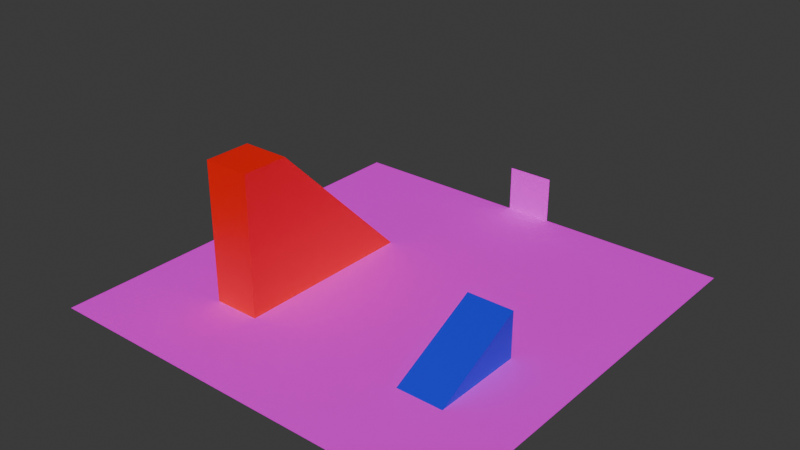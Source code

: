 # Source: Stage.blend  (saved by Blender 5.1.30; exported with 4.5.12 LTS)
import bpy
from mathutils import Matrix  # noqa: F401  (used for matrix-valued properties, if any)

bpy.ops.wm.read_factory_settings(use_empty=True)
scene = bpy.context.scene
scene.name = 'Scene'

# ---- collections
col_collection = bpy.data.collections.new('Collection'); scene.collection.children.link(col_collection)

# ---- images (referenced by path relative to the original .blend; pixels are not part of the script)
import os
ASSET_DIR = os.environ.get("B2B_ASSET_DIR", "")  # directory of the original .blend (textures are referenced by path, not embedded)
HERE = os.path.dirname(os.path.abspath(__file__))  # packed textures are extracted next to this script under _unpacked/

def load_image(name, relpath, width, height, colorspace="sRGB"):
    """Load a texture the original file referenced (path relative to the .blend, or extracted next to this script)."""
    p = next((c for c in (os.path.join(HERE, relpath), os.path.join(ASSET_DIR, relpath)) if relpath and os.path.exists(c)), "")
    if p:
        img = bpy.data.images.load(p, check_existing=True)
        img.name = name
    else:  # same state as the original file: an image datablock whose file is absent (Cycles renders it pink)
        img = bpy.data.images.new(name, width, height)
        img.source = "FILE"
        img.filepath = "//" + (relpath or name)
    img.colorspace_settings.name = colorspace
    return img
img_gravel_png = load_image('gravel.png', 'gravel.png', 1024, 1024, 'sRGB')
img_deldel_png = load_image('deldel.png', 'deldel.png', 1024, 1024, 'sRGB')

# ---- materials (node trees are filled in below, after node groups)
mat_001 = bpy.data.materials.new('マテリアル.001')
mat_002 = bpy.data.materials.new('マテリアル.002')
mat_003 = bpy.data.materials.new('マテリアル.003')
mat_004 = bpy.data.materials.new('マテリアル.004')
mat_006 = bpy.data.materials.new('マテリアル.006')
mat_005 = bpy.data.materials.new('マテリアル.005')
mat_x = bpy.data.materials.new('マテリアル')

# ---- material node trees
mat_001.use_nodes = True; mat_001.node_tree.nodes.clear()
_N = mat_001.node_tree.nodes; _L = mat_001.node_tree.links
n0 = _N.new('ShaderNodeBsdfPrincipled'); n0.name = 'プリンシプルBSDF'; n0.location = (-200, 100)
n0.inputs[1].default_value = 1.0
n0.inputs[2].default_value = 1.0
n0.inputs[3].default_value = 1.0
n1 = _N.new('ShaderNodeOutputMaterial'); n1.name = 'マテリアル出力'; n1.location = (200, 100)
n2 = _N.new('ShaderNodeTexImage'); n2.name = '画像テクスチャ'; n2.location = (-490, 71)
n2.image = img_gravel_png
_L.new(n0.outputs[0], n1.inputs[0])
_L.new(n2.outputs[0], n0.inputs[0])
n1.is_active_output = True
mat_002.use_nodes = True; mat_002.node_tree.nodes.clear()
_N = mat_002.node_tree.nodes; _L = mat_002.node_tree.links
n0 = _N.new('ShaderNodeBsdfPrincipled'); n0.name = 'プリンシプルBSDF'; n0.location = (-200, 100)
n1 = _N.new('ShaderNodeOutputMaterial'); n1.name = 'マテリアル出力'; n1.location = (200, 100)
n2 = _N.new('ShaderNodeTexImage'); n2.name = '画像テクスチャ'; n2.location = (-490, 71)
n2.image = img_deldel_png
_L.new(n0.outputs[0], n1.inputs[0])
_L.new(n2.outputs[0], n0.inputs[0])
n1.is_active_output = True
mat_003.use_nodes = True; mat_003.node_tree.nodes.clear()
_N = mat_003.node_tree.nodes; _L = mat_003.node_tree.links
n0 = _N.new('ShaderNodeBsdfPrincipled'); n0.name = 'プリンシプルBSDF'; n0.location = (-200, 100)
n0.inputs[0].default_value = (0.003501, 0.01542, 0.7874, 1.0)
n1 = _N.new('ShaderNodeOutputMaterial'); n1.name = 'マテリアル出力'; n1.location = (200, 100)
_L.new(n0.outputs[0], n1.inputs[0])
n1.is_active_output = True
mat_004.use_nodes = True; mat_004.node_tree.nodes.clear()
_N = mat_004.node_tree.nodes; _L = mat_004.node_tree.links
n0 = _N.new('ShaderNodeBsdfPrincipled'); n0.name = 'プリンシプルBSDF'; n0.location = (-200, 100)
n0.inputs[0].default_value = (1.0, 0.0, 0.0, 1.0)
n1 = _N.new('ShaderNodeOutputMaterial'); n1.name = 'マテリアル出力'; n1.location = (200, 100)
_L.new(n0.outputs[0], n1.inputs[0])
n1.is_active_output = True
mat_006.use_nodes = True; mat_006.node_tree.nodes.clear()
_N = mat_006.node_tree.nodes; _L = mat_006.node_tree.links
n0 = _N.new('ShaderNodeBsdfPrincipled'); n0.name = 'プリンシプルBSDF'; n0.location = (-200, 100)
n0.inputs[0].default_value = (1.0, 0.0, 0.0, 1.0)
n1 = _N.new('ShaderNodeOutputMaterial'); n1.name = 'マテリアル出力'; n1.location = (200, 100)
_L.new(n0.outputs[0], n1.inputs[0])
n1.is_active_output = True
mat_005.use_nodes = True; mat_005.node_tree.nodes.clear()
_N = mat_005.node_tree.nodes; _L = mat_005.node_tree.links
n0 = _N.new('ShaderNodeBsdfPrincipled'); n0.name = 'プリンシプルBSDF'; n0.location = (-200, 100)
n0.inputs[0].default_value = (1.0, 0.0, 0.0, 1.0)
n1 = _N.new('ShaderNodeOutputMaterial'); n1.name = 'マテリアル出力'; n1.location = (200, 100)
_L.new(n0.outputs[0], n1.inputs[0])
n1.is_active_output = True
mat_x.use_nodes = True; mat_x.node_tree.nodes.clear()
_N = mat_x.node_tree.nodes; _L = mat_x.node_tree.links
n0 = _N.new('ShaderNodeBsdfPrincipled'); n0.name = 'プリンシプルBSDF'; n0.location = (-200, 100)
n0.inputs[0].default_value = (1.0, 0.0, 0.0, 1.0)
n1 = _N.new('ShaderNodeOutputMaterial'); n1.name = 'マテリアル出力'; n1.location = (200, 100)
_L.new(n0.outputs[0], n1.inputs[0])
n1.is_active_output = True

# ---- world
world_world = bpy.data.worlds.new('World'); scene.world = world_world
world_world.use_nodes = True; world_world.node_tree.nodes.clear()
_N = world_world.node_tree.nodes; _L = world_world.node_tree.links
n0 = _N.new('ShaderNodeOutputWorld'); n0.name = 'World Output'; n0.location = (200, 100)
n1 = _N.new('ShaderNodeBackground'); n1.name = 'Background'; n1.location = (-200, 100)
n1.inputs[0].default_value = (0.05088, 0.05088, 0.05088, 1.0)
_L.new(n1.outputs[0], n0.inputs[0])
n0.is_active_output = True
world_world.color = (0.05088, 0.05088, 0.05088)
world_world.sun_shadow_jitter_overblur = 0.0

# ---- meshes
me_001 = bpy.data.meshes.new('平面.001')
me_001.from_pydata([(1.0, -1.0, 0.0), (3.0, -1.0, 0.0), (1.0, 1.0, 0.0), (3.0, 1.0, 0.0), (-1.0, -1.0, 0.0), (1.0, -1.0, 0.0), (-1.0, 1.0, 0.0), (1.0, 1.0, 0.0), (1.0, 1.0, 0.0), (3.0, 1.0, 0.0), (1.0, 3.0, 0.0), (3.0, 3.0, 0.0), (-1.0, 1.0, 0.0), (1.0, 1.0, 0.0), (-1.0, 3.0, 0.0), (1.0, 3.0, 0.0), (1.0, -3.0, 0.0), (3.0, -3.0, 0.0), (1.0, -1.0, 0.0), (3.0, -1.0, 0.0), (-1.0, -3.0, 0.0), (1.0, -3.0, 0.0), (-1.0, -1.0, 0.0), (1.0, -1.0, 0.0), (-3.0, -3.0, 0.0), (-1.0, -3.0, 0.0), (-3.0, -1.0, 0.0), (-1.0, -1.0, 0.0), (-3.0, 1.0, 0.0), (-1.0, 1.0, 0.0), (-3.0, 3.0, 0.0), (-1.0, 3.0, 0.0), (-3.0, -1.0, 0.0), (-1.0, -1.0, 0.0), (-3.0, 1.0, 0.0), (-1.0, 1.0, 0.0), (-5.0, -1.0, 0.0), (-3.0, -1.0, 0.0), (-5.0, 1.0, 0.0), (-3.0, 1.0, 0.0), (-7.0, -1.0, 0.0), (-5.0, -1.0, 0.0), (-7.0, 1.0, 0.0), (-5.0, 1.0, 0.0), (-5.0, 1.0, 0.0), (-3.0, 1.0, 0.0), (-5.0, 3.0, 0.0), (-3.0, 3.0, 0.0), (-7.0, 1.0, 0.0), (-5.0, 1.0, 0.0), (-7.0, 3.0, 0.0), (-5.0, 3.0, 0.0), (-5.0, -3.0, 0.0), (-3.0, -3.0, 0.0), (-5.0, -1.0, 0.0), (-3.0, -1.0, 0.0), (-7.0, -3.0, 0.0), (-5.0, -3.0, 0.0), (-7.0, -1.0, 0.0), (-5.0, -1.0, 0.0), (-9.0, -3.0, 0.0), (-7.0, -3.0, 0.0), (-9.0, -1.0, 0.0), (-7.0, -1.0, 0.0), (-9.0, 1.0, 0.0), (-7.0, 1.0, 0.0), (-9.0, 3.0, 0.0), (-7.0, 3.0, 0.0), (-9.0, -1.0, 0.0), (-7.0, -1.0, 0.0), (-9.0, 1.0, 0.0), (-7.0, 1.0, 0.0), (7.0, -1.0, 0.0), (9.0, -1.0, 0.0), (7.0, 1.0, 0.0), (9.0, 1.0, 0.0), (5.0, -1.0, 0.0), (7.0, -1.0, 0.0), (5.0, 1.0, 0.0), (7.0, 1.0, 0.0), (7.0, 1.0, 0.0), (9.0, 1.0, 0.0), (7.0, 3.0, 0.0), (9.0, 3.0, 0.0), (5.0, 1.0, 0.0), (7.0, 1.0, 0.0), (5.0, 3.0, 0.0), (7.0, 3.0, 0.0), (7.0, -3.0, 0.0), (9.0, -3.0, 0.0), (7.0, -1.0, 0.0), (9.0, -1.0, 0.0), (5.0, -3.0, 0.0), (7.0, -3.0, 0.0), (5.0, -1.0, 0.0), (7.0, -1.0, 0.0), (3.0, -3.0, 0.0), (5.0, -3.0, 0.0), (3.0, -1.0, 0.0), (5.0, -1.0, 0.0), (3.0, 1.0, 0.0), (5.0, 1.0, 0.0), (3.0, 3.0, 0.0), (5.0, 3.0, 0.0), (3.0, -1.0, 0.0), (5.0, -1.0, 0.0), (3.0, 1.0, 0.0), (5.0, 1.0, 0.0), (1.0, 5.0, 0.0), (3.0, 5.0, 0.0), (1.0, 7.0, 0.0), (3.0, 7.0, 0.0), (-1.0, 5.0, 0.0), (1.0, 5.0, 0.0), (-1.0, 7.0, 0.0), (1.0, 7.0, 0.0), (1.0, 7.0, 0.0), (3.0, 7.0, 0.0), (1.0, 9.0, 0.0), (3.0, 9.0, 0.0), (-1.0, 7.0, 0.0), (1.0, 7.0, 0.0), (-1.0, 9.0, 0.0), (1.0, 9.0, 0.0), (1.0, 3.0, 0.0), (3.0, 3.0, 0.0), (1.0, 5.0, 0.0), (3.0, 5.0, 0.0), (-1.0, 3.0, 0.0), (1.0, 3.0, 0.0), (-1.0, 5.0, 0.0), (1.0, 5.0, 0.0), (-3.0, 3.0, 0.0), (-1.0, 3.0, 0.0), (-3.0, 5.0, 0.0), (-1.0, 5.0, 0.0), (-3.0, 7.0, 0.0), (-1.0, 7.0, 0.0), (-3.0, 9.0, 0.0), (-1.0, 9.0, 0.0), (-3.0, 5.0, 0.0), (-1.0, 5.0, 0.0), (-3.0, 7.0, 0.0), (-1.0, 7.0, 0.0), (1.0, -7.0, 0.0), (3.0, -7.0, 0.0), (1.0, -5.0, 0.0), (3.0, -5.0, 0.0), (-1.0, -7.0, 0.0), (1.0, -7.0, 0.0), (-1.0, -5.0, 0.0), (1.0, -5.0, 0.0), (1.0, -5.0, 0.0), (3.0, -5.0, 0.0), (1.0, -3.0, 0.0), (3.0, -3.0, 0.0), (-1.0, -5.0, 0.0), (1.0, -5.0, 0.0), (-1.0, -3.0, 0.0), (1.0, -3.0, 0.0), (1.0, -9.0, 0.0), (3.0, -9.0, 0.0), (1.0, -7.0, 0.0), (3.0, -7.0, 0.0), (-1.0, -9.0, 0.0), (1.0, -9.0, 0.0), (-1.0, -7.0, 0.0), (1.0, -7.0, 0.0), (-3.0, -9.0, 0.0), (-1.0, -9.0, 0.0), (-3.0, -7.0, 0.0), (-1.0, -7.0, 0.0), (-3.0, -5.0, 0.0), (-1.0, -5.0, 0.0), (-3.0, -3.0, 0.0), (-1.0, -3.0, 0.0), (-3.0, -7.0, 0.0), (-1.0, -7.0, 0.0), (-3.0, -5.0, 0.0), (-1.0, -5.0, 0.0), (7.0, -7.0, 0.0), (9.0, -7.0, 0.0), (7.0, -5.0, 0.0), (9.0, -5.0, 0.0), (5.0, -7.0, 0.0), (7.0, -7.0, 0.0), (5.0, -5.0, 0.0), (7.0, -5.0, 0.0), (7.0, -5.0, 0.0), (9.0, -5.0, 0.0), (7.0, -3.0, 0.0), (9.0, -3.0, 0.0), (5.0, -5.0, 0.0), (7.0, -5.0, 0.0), (5.0, -3.0, 0.0), (7.0, -3.0, 0.0), (7.0, -9.0, 0.0), (9.0, -9.0, 0.0), (7.0, -7.0, 0.0), (9.0, -7.0, 0.0), (5.0, -9.0, 0.0), (7.0, -9.0, 0.0), (5.0, -7.0, 0.0), (7.0, -7.0, 0.0), (3.0, -9.0, 0.0), (5.0, -9.0, 0.0), (3.0, -7.0, 0.0), (5.0, -7.0, 0.0), (3.0, -5.0, 0.0), (5.0, -5.0, 0.0), (3.0, -3.0, 0.0), (5.0, -3.0, 0.0), (3.0, -7.0, 0.0), (5.0, -7.0, 0.0), (3.0, -5.0, 0.0), (5.0, -5.0, 0.0), (-5.0, -7.0, 0.0), (-3.0, -7.0, 0.0), (-5.0, -5.0, 0.0), (-3.0, -5.0, 0.0), (-7.0, -7.0, 0.0), (-5.0, -7.0, 0.0), (-7.0, -5.0, 0.0), (-5.0, -5.0, 0.0), (-5.0, -5.0, 0.0), (-3.0, -5.0, 0.0), (-5.0, -3.0, 0.0), (-3.0, -3.0, 0.0), (-7.0, -5.0, 0.0), (-5.0, -5.0, 0.0), (-7.0, -3.0, 0.0), (-5.0, -3.0, 0.0), (-5.0, -9.0, 0.0), (-3.0, -9.0, 0.0), (-5.0, -7.0, 0.0), (-3.0, -7.0, 0.0), (-7.0, -9.0, 0.0), (-5.0, -9.0, 0.0), (-7.0, -7.0, 0.0), (-5.0, -7.0, 0.0), (-9.0, -9.0, 0.0), (-7.0, -9.0, 0.0), (-9.0, -7.0, 0.0), (-7.0, -7.0, 0.0), (-9.0, -5.0, 0.0), (-7.0, -5.0, 0.0), (-9.0, -3.0, 0.0), (-7.0, -3.0, 0.0), (-9.0, -7.0, 0.0), (-7.0, -7.0, 0.0), (-9.0, -5.0, 0.0), (-7.0, -5.0, 0.0), (7.0, 5.0, 0.0), (9.0, 5.0, 0.0), (7.0, 7.0, 0.0), (9.0, 7.0, 0.0), (5.0, 5.0, 0.0), (7.0, 5.0, 0.0), (5.0, 7.0, 0.0), (7.0, 7.0, 0.0), (7.0, 7.0, 0.0), (9.0, 7.0, 0.0), (7.0, 9.0, 0.0), (9.0, 9.0, 0.0), (5.0, 7.0, 0.0), (7.0, 7.0, 0.0), (5.0, 9.0, 0.0), (7.0, 9.0, 0.0), (7.0, 3.0, 0.0), (9.0, 3.0, 0.0), (7.0, 5.0, 0.0), (9.0, 5.0, 0.0), (5.0, 3.0, 0.0), (7.0, 3.0, 0.0), (5.0, 5.0, 0.0), (7.0, 5.0, 0.0), (3.0, 3.0, 0.0), (5.0, 3.0, 0.0), (3.0, 5.0, 0.0), (5.0, 5.0, 0.0), (3.0, 7.0, 0.0), (5.0, 7.0, 0.0), (3.0, 9.0, 0.0), (5.0, 9.0, 0.0), (3.0, 5.0, 0.0), (5.0, 5.0, 0.0), (3.0, 7.0, 0.0), (5.0, 7.0, 0.0), (-5.0, 5.0, 0.0), (-3.0, 5.0, 0.0), (-5.0, 7.0, 0.0), (-3.0, 7.0, 0.0), (-7.0, 5.0, 0.0), (-5.0, 5.0, 0.0), (-7.0, 7.0, 0.0), (-5.0, 7.0, 0.0), (-5.0, 7.0, 0.0), (-3.0, 7.0, 0.0), (-5.0, 9.0, 0.0), (-3.0, 9.0, 0.0), (-7.0, 7.0, 0.0), (-5.0, 7.0, 0.0), (-7.0, 9.0, 0.0), (-5.0, 9.0, 0.0), (-5.0, 3.0, 0.0), (-3.0, 3.0, 0.0), (-5.0, 5.0, 0.0), (-3.0, 5.0, 0.0), (-7.0, 3.0, 0.0), (-5.0, 3.0, 0.0), (-7.0, 5.0, 0.0), (-5.0, 5.0, 0.0), (-9.0, 3.0, 0.0), (-7.0, 3.0, 0.0), (-9.0, 5.0, 0.0), (-7.0, 5.0, 0.0), (-9.0, 7.0, 0.0), (-7.0, 7.0, 0.0), (-9.0, 9.0, 0.0), (-7.0, 9.0, 0.0), (-9.0, 5.0, 0.0), (-7.0, 5.0, 0.0), (-9.0, 7.0, 0.0), (-7.0, 7.0, 0.0)], [], [(0, 1, 3, 2), (4, 5, 7, 6), (8, 9, 11, 10), (12, 13, 15, 14), (16, 17, 19, 18), (20, 21, 23, 22), (24, 25, 27, 26), (28, 29, 31, 30), (32, 33, 35, 34), (36, 37, 39, 38), (40, 41, 43, 42), (44, 45, 47, 46), (48, 49, 51, 50), (52, 53, 55, 54), (56, 57, 59, 58), (60, 61, 63, 62), (64, 65, 67, 66), (68, 69, 71, 70), (72, 73, 75, 74), (76, 77, 79, 78), (80, 81, 83, 82), (84, 85, 87, 86), (88, 89, 91, 90), (92, 93, 95, 94), (96, 97, 99, 98), (100, 101, 103, 102), (104, 105, 107, 106), (108, 109, 111, 110), (112, 113, 115, 114), (116, 117, 119, 118), (120, 121, 123, 122), (124, 125, 127, 126), (128, 129, 131, 130), (132, 133, 135, 134), (136, 137, 139, 138), (140, 141, 143, 142), (144, 145, 147, 146), (148, 149, 151, 150), (152, 153, 155, 154), (156, 157, 159, 158), (160, 161, 163, 162), (164, 165, 167, 166), (168, 169, 171, 170), (172, 173, 175, 174), (176, 177, 179, 178), (180, 181, 183, 182), (184, 185, 187, 186), (188, 189, 191, 190), (192, 193, 195, 194), (196, 197, 199, 198), (200, 201, 203, 202), (204, 205, 207, 206), (208, 209, 211, 210), (212, 213, 215, 214), (216, 217, 219, 218), (220, 221, 223, 222), (224, 225, 227, 226), (228, 229, 231, 230), (232, 233, 235, 234), (236, 237, 239, 238), (240, 241, 243, 242), (244, 245, 247, 246), (248, 249, 251, 250), (252, 253, 255, 254), (256, 257, 259, 258), (260, 261, 263, 262), (264, 265, 267, 266), (268, 269, 271, 270), (272, 273, 275, 274), (276, 277, 279, 278), (280, 281, 283, 282), (284, 285, 287, 286), (288, 289, 291, 290), (292, 293, 295, 294), (296, 297, 299, 298), (300, 301, 303, 302), (304, 305, 307, 306), (308, 309, 311, 310), (312, 313, 315, 314), (316, 317, 319, 318), (320, 321, 323, 322)])
_uv = me_001.uv_layers.new(name='UVマップ')
_uv.uv.foreach_set('vector', [0.0, 0.0, 1.0, 0.0, 1.0, 1.0, 0.0, 1.0, 0.0, 0.0, 1.0, 0.0, 1.0, 1.0, 0.0, 1.0, 0.0, 0.0, 1.0, 0.0, 1.0, 1.0, 0.0, 1.0, 0.0, 0.0, 1.0, 0.0, 1.0, 1.0, 0.0, 1.0, 0.0, 0.0, 1.0, 0.0, 1.0, 1.0, 0.0, 1.0, 0.0, 0.0, 1.0, 0.0, 1.0, 1.0, 0.0, 1.0, 0.0, 0.0, 1.0, 0.0, 1.0, 1.0, 0.0, 1.0, 0.0, 0.0, 1.0, 0.0, 1.0, 1.0, 0.0, 1.0, 0.0, 0.0, 1.0, 0.0, 1.0, 1.0, 0.0, 1.0, 0.0, 0.0, 1.0, 0.0, 1.0, 1.0, 0.0, 1.0, 0.0, 0.0, 1.0, 0.0, 1.0, 1.0, 0.0, 1.0, 0.0, 0.0, 1.0, 0.0, 1.0, 1.0, 0.0, 1.0, 0.0, 0.0, 1.0, 0.0, 1.0, 1.0, 0.0, 1.0, 0.0, 0.0, 1.0, 0.0, 1.0, 1.0, 0.0, 1.0, 0.0, 0.0, 1.0, 0.0, 1.0, 1.0, 0.0, 1.0, 0.0, 0.0, 1.0, 0.0, 1.0, 1.0, 0.0, 1.0, 0.0, 0.0, 1.0, 0.0, 1.0, 1.0, 0.0, 1.0, 0.0, 0.0, 1.0, 0.0, 1.0, 1.0, 0.0, 1.0, 0.0, 0.0, 1.0, 0.0, 1.0, 1.0, 0.0, 1.0, 0.0, 0.0, 1.0, 0.0, 1.0, 1.0, 0.0, 1.0, 0.0, 0.0, 1.0, 0.0, 1.0, 1.0, 0.0, 1.0, 0.0, 0.0, 1.0, 0.0, 1.0, 1.0, 0.0, 1.0, 0.0, 0.0, 1.0, 0.0, 1.0, 1.0, 0.0, 1.0, 0.0, 0.0, 1.0, 0.0, 1.0, 1.0, 0.0, 1.0, 0.0, 0.0, 1.0, 0.0, 1.0, 1.0, 0.0, 1.0, 0.0, 0.0, 1.0, 0.0, 1.0, 1.0, 0.0, 1.0, 0.0, 0.0, 1.0, 0.0, 1.0, 1.0, 0.0, 1.0, 0.0, 0.0, 1.0, 0.0, 1.0, 1.0, 0.0, 1.0, 0.0, 0.0, 1.0, 0.0, 1.0, 1.0, 0.0, 1.0, 0.0, 0.0, 1.0, 0.0, 1.0, 1.0, 0.0, 1.0, 0.0, 0.0, 1.0, 0.0, 1.0, 1.0, 0.0, 1.0, 0.0, 0.0, 1.0, 0.0, 1.0, 1.0, 0.0, 1.0, 0.0, 0.0, 1.0, 0.0, 1.0, 1.0, 0.0, 1.0, 0.0, 0.0, 1.0, 0.0, 1.0, 1.0, 0.0, 1.0, 0.0, 0.0, 1.0, 0.0, 1.0, 1.0, 0.0, 1.0, 0.0, 0.0, 1.0, 0.0, 1.0, 1.0, 0.0, 1.0, 0.0, 0.0, 1.0, 0.0, 1.0, 1.0, 0.0, 1.0, 0.0, 0.0, 1.0, 0.0, 1.0, 1.0, 0.0, 1.0, 0.0, 0.0, 1.0, 0.0, 1.0, 1.0, 0.0, 1.0, 0.0, 0.0, 1.0, 0.0, 1.0, 1.0, 0.0, 1.0, 0.0, 0.0, 1.0, 0.0, 1.0, 1.0, 0.0, 1.0, 0.0, 0.0, 1.0, 0.0, 1.0, 1.0, 0.0, 1.0, 0.0, 0.0, 1.0, 0.0, 1.0, 1.0, 0.0, 1.0, 0.0, 0.0, 1.0, 0.0, 1.0, 1.0, 0.0, 1.0, 0.0, 0.0, 1.0, 0.0, 1.0, 1.0, 0.0, 1.0, 0.0, 0.0, 1.0, 0.0, 1.0, 1.0, 0.0, 1.0, 0.0, 0.0, 1.0, 0.0, 1.0, 1.0, 0.0, 1.0, 0.0, 0.0, 1.0, 0.0, 1.0, 1.0, 0.0, 1.0, 0.0, 0.0, 1.0, 0.0, 1.0, 1.0, 0.0, 1.0, 0.0, 0.0, 1.0, 0.0, 1.0, 1.0, 0.0, 1.0, 0.0, 0.0, 1.0, 0.0, 1.0, 1.0, 0.0, 1.0, 0.0, 0.0, 1.0, 0.0, 1.0, 1.0, 0.0, 1.0, 0.0, 0.0, 1.0, 0.0, 1.0, 1.0, 0.0, 1.0, 0.0, 0.0, 1.0, 0.0, 1.0, 1.0, 0.0, 1.0, 0.0, 0.0, 1.0, 0.0, 1.0, 1.0, 0.0, 1.0, 0.0, 0.0, 1.0, 0.0, 1.0, 1.0, 0.0, 1.0, 0.0, 0.0, 1.0, 0.0, 1.0, 1.0, 0.0, 1.0, 0.0, 0.0, 1.0, 0.0, 1.0, 1.0, 0.0, 1.0, 0.0, 0.0, 1.0, 0.0, 1.0, 1.0, 0.0, 1.0, 0.0, 0.0, 1.0, 0.0, 1.0, 1.0, 0.0, 1.0, 0.0, 0.0, 1.0, 0.0, 1.0, 1.0, 0.0, 1.0, 0.0, 0.0, 1.0, 0.0, 1.0, 1.0, 0.0, 1.0, 0.0, 0.0, 1.0, 0.0, 1.0, 1.0, 0.0, 1.0, 0.0, 0.0, 1.0, 0.0, 1.0, 1.0, 0.0, 1.0, 0.0, 0.0, 1.0, 0.0, 1.0, 1.0, 0.0, 1.0, 0.0, 0.0, 1.0, 0.0, 1.0, 1.0, 0.0, 1.0, 0.0, 0.0, 1.0, 0.0, 1.0, 1.0, 0.0, 1.0, 0.0, 0.0, 1.0, 0.0, 1.0, 1.0, 0.0, 1.0, 0.0, 0.0, 1.0, 0.0, 1.0, 1.0, 0.0, 1.0, 0.0, 0.0, 1.0, 0.0, 1.0, 1.0, 0.0, 1.0, 0.0, 0.0, 1.0, 0.0, 1.0, 1.0, 0.0, 1.0, 0.0, 0.0, 1.0, 0.0, 1.0, 1.0, 0.0, 1.0, 0.0, 0.0, 1.0, 0.0, 1.0, 1.0, 0.0, 1.0, 0.0, 0.0, 1.0, 0.0, 1.0, 1.0, 0.0, 1.0, 0.0, 0.0, 1.0, 0.0, 1.0, 1.0, 0.0, 1.0, 0.0, 0.0, 1.0, 0.0, 1.0, 1.0, 0.0, 1.0, 0.0, 0.0, 1.0, 0.0, 1.0, 1.0, 0.0, 1.0, 0.0, 0.0, 1.0, 0.0, 1.0, 1.0, 0.0, 1.0, 0.0, 0.0, 1.0, 0.0, 1.0, 1.0, 0.0, 1.0, 0.0, 0.0, 1.0, 0.0, 1.0, 1.0, 0.0, 1.0, 0.0, 0.0, 1.0, 0.0, 1.0, 1.0, 0.0, 1.0])
me_001.materials.append(mat_001)
me_001.update()
me_x = bpy.data.meshes.new('平面')
me_x.from_pydata([(-1.0, -1.0, 0.0), (1.0, -1.0, 0.0), (-1.0, 1.0, 0.0), (1.0, 1.0, 0.0)], [], [(0, 1, 3, 2)])
_uv = me_x.uv_layers.new(name='UVマップ')
_uv.uv.foreach_set('vector', [0.0, 0.0, 1.0, 0.0, 1.0, 1.0, 0.0, 1.0])
me_x.materials.append(mat_002)
me_x.update()
me_001_1 = bpy.data.meshes.new('立方体.001')
me_001_1.from_pydata([(-1.0, -1.0, -1.0), (-1.0, 1.0, -1.0), (-1.0, 1.0, 1.0), (1.0, -1.0, -1.0), (1.0, 1.0, -1.0), (1.0, 1.0, 1.0)], [], [(5, 2, 0, 3), (1, 2, 5, 4), (5, 3, 4), (1, 4, 3, 0), (1, 0, 2)])
_uv = me_001_1.uv_layers.new(name='UVマップ')
_uv.uv.foreach_set('vector', [0.625, 0.5, 0.625, 0.25, 0.125, 0.75, 0.375, 0.75, 0.375, 0.25, 0.625, 0.25, 0.625, 0.5, 0.375, 0.5, 0.625, 0.5, 0.375, 0.75, 0.375, 0.5, 0.125, 0.5, 0.375, 0.5, 0.375, 0.75, 0.125, 0.75, 0.375, 0.25, 0.125, 0.75, 0.625, 0.25])
me_001_1.materials.append(mat_003)
me_001_1.update()
me_002 = bpy.data.meshes.new('立方体.002')
me_002.from_pydata([(-1.0, -1.0, -1.0), (-1.0, -1.0, 1.0), (-1.0, 1.0, -1.0), (-1.0, 1.0, 1.0), (1.0, -1.0, -1.0), (1.0, -1.0, 1.0), (1.0, 1.0, -1.0), (1.0, 1.0, 1.0), (-1.0, 1.0, -1.0), (-1.0, 1.0, 1.0), (-1.0, 3.0, -1.0), (-1.0, 3.0, 1.0), (1.0, 1.0, -1.0), (1.0, 1.0, 1.0), (1.0, 3.0, -1.0), (1.0, 3.0, 1.0), (-1.0, -1.0, 1.0), (-1.0, -1.0, 3.0), (-1.0, 1.0, 1.0), (-1.0, 1.0, 3.0), (1.0, -1.0, 1.0), (1.0, -1.0, 3.0), (1.0, 1.0, 1.0), (1.0, 1.0, 3.0), (-1.0, -3.0, -1.0), (-1.0, -3.0, 1.0), (-1.0, -1.0, -1.0), (-1.0, -1.0, 1.0), (1.0, -3.0, -1.0), (1.0, -3.0, 1.0), (1.0, -1.0, -1.0), (1.0, -1.0, 1.0), (-1.0, -3.0, 1.0), (-1.0, -3.0, 3.0), (-1.0, -1.0, 1.0), (-1.0, -1.0, 3.0), (1.0, -3.0, 1.0), (1.0, -3.0, 3.0), (1.0, -1.0, 1.0), (1.0, -1.0, 3.0), (-1.0, -3.0, 3.0), (-1.0, -3.0, 5.0), (-1.0, -1.0, 3.0), (-1.0, -1.0, 5.0), (1.0, -3.0, 3.0), (1.0, -3.0, 5.0), (1.0, -1.0, 3.0), (1.0, -1.0, 5.0), (-1.0, 3.0, -1.0), (-1.0, 3.0, 1.0), (-1.0, 5.0, -1.0), (1.0, 3.0, -1.0), (1.0, 3.0, 1.0), (1.0, 5.0, -1.0)], [], [(0, 1, 3, 2), (2, 3, 7, 6), (6, 7, 5, 4), (4, 5, 1, 0), (2, 6, 4, 0), (7, 3, 1, 5), (8, 9, 11, 10), (10, 11, 15, 14), (14, 15, 13, 12), (12, 13, 9, 8), (10, 14, 12, 8), (15, 11, 9, 13), (16, 17, 19, 18), (18, 19, 23, 22), (22, 23, 21, 20), (20, 21, 17, 16), (18, 22, 20, 16), (23, 19, 17, 21), (24, 25, 27, 26), (26, 27, 31, 30), (30, 31, 29, 28), (28, 29, 25, 24), (26, 30, 28, 24), (31, 27, 25, 29), (32, 33, 35, 34), (34, 35, 39, 38), (38, 39, 37, 36), (36, 37, 33, 32), (34, 38, 36, 32), (39, 35, 33, 37), (40, 41, 43, 42), (42, 43, 47, 46), (46, 47, 45, 44), (44, 45, 41, 40), (42, 46, 44, 40), (47, 43, 41, 45), (15, 11, 19, 43, 47, 23), (42, 19, 43), (46, 23, 47), (22, 15, 23), (18, 11, 19), (50, 49, 52, 53), (48, 49, 50), (51, 53, 52), (51, 52, 49, 48), (50, 53, 51, 48)])
me_002.polygons.foreach_set('material_index', [0, 0, 0, 0, 0, 0, 0, 0, 0, 0, 0, 0, 0, 0, 0, 0, 0, 0, 1, 1, 1, 1, 1, 1, 2, 2, 2, 2, 2, 2, 3, 3, 3, 3, 3, 3, 0, 0, 0, 0, 0, 3, 3, 3, 3, 3])
_uv = me_002.uv_layers.new(name='UVマップ')
_uv.uv.foreach_set('vector', [0.375, 0.0, 0.625, 0.0, 0.625, 0.25, 0.375, 0.25, 0.375, 0.25, 0.625, 0.25, 0.625, 0.5, 0.375, 0.5, 0.375, 0.5, 0.625, 0.5, 0.625, 0.75, 0.375, 0.75, 0.375, 0.75, 0.625, 0.75, 0.625, 1.0, 0.375, 1.0, 0.125, 0.5, 0.375, 0.5, 0.375, 0.75, 0.125, 0.75, 0.625, 0.5, 0.875, 0.5, 0.875, 0.75, 0.625, 0.75, 0.375, 0.0, 0.625, 0.0, 0.625, 0.25, 0.375, 0.25, 0.375, 0.25, 0.625, 0.25, 0.625, 0.5, 0.375, 0.5, 0.375, 0.5, 0.625, 0.5, 0.625, 0.75, 0.375, 0.75, 0.375, 0.75, 0.625, 0.75, 0.625, 1.0, 0.375, 1.0, 0.125, 0.5, 0.375, 0.5, 0.375, 0.75, 0.125, 0.75, 0.625, 0.5, 0.875, 0.5, 0.875, 0.75, 0.625, 0.75, 0.375, 0.0, 0.625, 0.0, 0.625, 0.25, 0.375, 0.25, 0.375, 0.25, 0.625, 0.25, 0.625, 0.5, 0.375, 0.5, 0.375, 0.5, 0.625, 0.5, 0.625, 0.75, 0.375, 0.75, 0.375, 0.75, 0.625, 0.75, 0.625, 1.0, 0.375, 1.0, 0.125, 0.5, 0.375, 0.5, 0.375, 0.75, 0.125, 0.75, 0.625, 0.5, 0.875, 0.5, 0.875, 0.75, 0.625, 0.75, 0.375, 0.0, 0.625, 0.0, 0.625, 0.25, 0.375, 0.25, 0.375, 0.25, 0.625, 0.25, 0.625, 0.5, 0.375, 0.5, 0.375, 0.5, 0.625, 0.5, 0.625, 0.75, 0.375, 0.75, 0.375, 0.75, 0.625, 0.75, 0.625, 1.0, 0.375, 1.0, 0.125, 0.5, 0.375, 0.5, 0.375, 0.75, 0.125, 0.75, 0.625, 0.5, 0.875, 0.5, 0.875, 0.75, 0.625, 0.75, 0.375, 0.0, 0.625, 0.0, 0.625, 0.25, 0.375, 0.25, 0.375, 0.25, 0.625, 0.25, 0.625, 0.5, 0.375, 0.5, 0.375, 0.5, 0.625, 0.5, 0.625, 0.75, 0.375, 0.75, 0.375, 0.75, 0.625, 0.75, 0.625, 1.0, 0.375, 1.0, 0.125, 0.5, 0.375, 0.5, 0.375, 0.75, 0.125, 0.75, 0.625, 0.5, 0.875, 0.5, 0.875, 0.75, 0.625, 0.75, 0.375, 0.0, 0.625, 0.0, 0.625, 0.25, 0.375, 0.25, 0.375, 0.25, 0.625, 0.25, 0.625, 0.5, 0.375, 0.5, 0.375, 0.5, 0.625, 0.5, 0.625, 0.75, 0.375, 0.75, 0.375, 0.75, 0.625, 0.75, 0.625, 1.0, 0.375, 1.0, 0.125, 0.5, 0.375, 0.5, 0.375, 0.75, 0.125, 0.75, 0.625, 0.5, 0.875, 0.5, 0.875, 0.75, 0.625, 0.75, 0.625, 0.5, 0.625, 0.25, 0.0, 0.0, 0.625, 0.25, 0.625, 0.5, 0.0, 0.0, 0.375, 0.25, 0.0, 0.0, 0.625, 0.25, 0.375, 0.5, 0.0, 0.0, 0.625, 0.5, 0.375, 0.5, 0.625, 0.5, 0.0, 0.0, 0.375, 0.25, 0.625, 0.25, 0.0, 0.0, 0.125, 0.5, 0.625, 1.0, 0.625, 0.75, 0.375, 0.5, 0.375, 1.0, 0.625, 1.0, 0.125, 0.5, 0.375, 0.75, 0.375, 0.5, 0.625, 0.75, 0.375, 0.75, 0.625, 0.75, 0.625, 1.0, 0.375, 1.0, 0.125, 0.5, 0.375, 0.5, 0.375, 0.75, 0.125, 0.75])
me_002.materials.append(mat_004)
me_002.materials.append(mat_006)
me_002.materials.append(mat_005)
me_002.materials.append(mat_x)
me_002.update()

# ---- objects
ob_stage = bpy.data.objects.new('stage', me_001)
ob_x = bpy.data.objects.new('平面', me_x)
ob_x_1 = bpy.data.objects.new('立方体', me_001_1)
ob_002 = bpy.data.objects.new('立方体.002', me_002)

# ---- transforms, parenting, visibility, modifiers, constraints
ob_stage.location = (0.0, 0.0, 0.0)
ob_x.location = (0.0, 9.0, 1.0)
ob_x.rotation_euler = (1.571, 0.0, 0.0)
ob_x_1.location = (5.0, -3.0, 1.0)
ob_x_1.scale = (1.0, 2.0, 1.0)
ob_002.location = (-4.0, -2.0, 1.0)

# ---- collection membership
col_collection.objects.link(ob_stage)
col_collection.objects.link(ob_x)
col_collection.objects.link(ob_x_1)
col_collection.objects.link(ob_002)

# ---- scene / render settings (as saved in the file)
scene.frame_start = 1; scene.frame_end = 250; scene.frame_set(1)
scene.render.engine = 'BLENDER_EEVEE_NEXT'
scene.render.bake_bias = 0.0
scene.render.bake_samples = 0
scene.cycles.sampling_pattern = 'TABULATED_SOBOL'
scene.eevee.use_volume_custom_range = False
bpy.context.view_layer.update()

# ---- added for rendering (the .blend has no active camera and no usable light): camera, sun
cam_auto = bpy.data.cameras.new('AutoCamera')
cam_auto.lens = 50.0
cam_auto.sensor_width = 36.0
cam_auto.clip_end = 1000.0
ob_auto_camera = bpy.data.objects.new('AutoCamera', cam_auto)
scene.collection.objects.link(ob_auto_camera)
ob_auto_camera.location = (24.1978, -29.0373, 22.3582)
ob_auto_camera.rotation_euler = (1.09748, -7.21219e-08, 0.694738)
scene.camera = ob_auto_camera
light_auto_sun = bpy.data.lights.new('AutoSun', 'SUN')
light_auto_sun.energy = 3.0
light_auto_sun.angle = 0.0523599
ob_auto_sun = bpy.data.objects.new('AutoSun', light_auto_sun)
scene.collection.objects.link(ob_auto_sun)
ob_auto_sun.rotation_euler = (0.872665, 0.174533, 0.523599)
bpy.context.view_layer.update()
